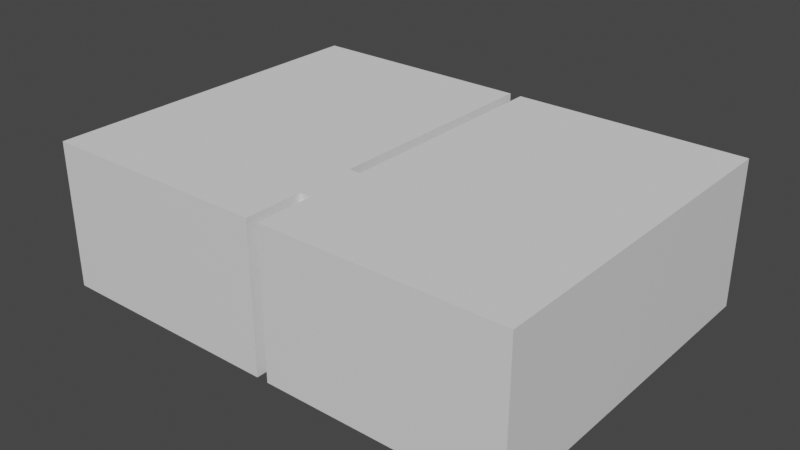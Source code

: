 # Source: 2_rooms_with_door.blend  (saved by Blender 3.5.10; exported with 4.5.12 LTS)
import bpy
from mathutils import Matrix  # noqa: F401  (used for matrix-valued properties, if any)

bpy.ops.wm.read_factory_settings(use_empty=True)
scene = bpy.context.scene
scene.name = 'Scene'

# ---- materials (node trees are filled in below, after node groups)
mat_material_002 = bpy.data.materials.new('Material.002')
mat_material_002.alpha_threshold = 0.0
mat_material_002.use_transparent_shadow = False
mat_material_002.roughness = 0.5
mat_material_002.line_color = (0.0, 0.0, 0.0, 1.0)

# ---- material node trees
mat_material_002.use_nodes = True; mat_material_002.node_tree.nodes.clear()
_N = mat_material_002.node_tree.nodes; _L = mat_material_002.node_tree.links
n0 = _N.new('ShaderNodeOutputMaterial'); n0.name = 'Material Output'; n0.location = (300, 300)
n1 = _N.new('ShaderNodeBsdfPrincipled'); n1.name = 'Principled BSDF'; n1.location = (10, 300)
n1.distribution = 'GGX'
n1.subsurface_method = 'RANDOM_WALK_SKIN'
n1.inputs[3].default_value = 1.45
n1.inputs[27].default_value = (0.0, 0.0, 0.0, 1.0)
n1.inputs[28].default_value = 1.0
_L.new(n1.outputs[0], n0.inputs[0])
n0.is_active_output = True

# ---- world
world_world = bpy.data.worlds.new('World'); scene.world = world_world
world_world.use_nodes = True; world_world.node_tree.nodes.clear()
_N = world_world.node_tree.nodes; _L = world_world.node_tree.links
n0 = _N.new('ShaderNodeOutputWorld'); n0.name = 'World Output'; n0.location = (300, 300)
n1 = _N.new('ShaderNodeBackground'); n1.name = 'Background'; n1.location = (10, 300)
n1.inputs[0].default_value = (0.05088, 0.05088, 0.05088, 1.0)
_L.new(n1.outputs[0], n0.inputs[0])
n0.is_active_output = True
world_world.color = (0.05088, 0.05088, 0.05088)
world_world.use_sun_shadow = False
world_world.sun_shadow_jitter_overblur = 0.0

# ---- meshes
me_cube_002 = bpy.data.meshes.new('Cube.002')
me_cube_002.from_pydata([(4.0, 6.0, 0.0), (4.0, 0.0, 0.0), (0.0, 6.0, 0.0), (0.0, 0.0, 0.0), (4.0, 2.0, 0.0), (4.0, 1.0, 0.0), (4.2, 2.0, 0.0), (4.2, 6.0, 0.0), (8.2, 6.0, 0.0), (8.2, 0.0, 0.0), (4.2, 0.0, 0.0), (4.2, 1.0, 0.0), (4.0, 6.0, 2.5), (4.0, 0.0, 2.5), (0.0, 6.0, 2.5), (0.0, 0.0, 2.5), (4.0, 2.0, 2.5), (4.0, 1.0, 2.5), (4.2, 2.0, 2.5), (4.2, 6.0, 2.5), (8.2, 6.0, 2.5), (8.2, 0.0, 2.5), (4.2, 0.0, 2.5), (4.2, 1.0, 2.5)], [], [(5, 11, 23, 17), (0, 2, 14, 12), (9, 8, 20, 21), (1, 5, 17, 13), (3, 1, 13, 15), (10, 9, 21, 22), (7, 6, 18, 19), (4, 0, 12, 16), (11, 10, 22, 23), (2, 3, 15, 14), (8, 7, 19, 20), (6, 4, 16, 18)])
_uv = me_cube_002.uv_layers.new(name='UVMap')
_uv.uv.foreach_set('vector', [0.0, 0.0, 0.0, 0.0, 0.0, 0.0, 0.0, 0.0, 0.0, 0.0, 0.0, 0.0, 0.0, 0.0, 0.0, 0.0, 0.0, 0.0, 0.0, 0.0, 0.0, 0.0, 0.0, 0.0, 0.0, 0.0, 0.0, 0.0, 0.0, 0.0, 0.0, 0.0, 0.0, 0.0, 0.0, 0.0, 0.0, 0.0, 0.0, 0.0, 0.0, 0.0, 0.0, 0.0, 0.0, 0.0, 0.0, 0.0, 0.0, 0.0, 0.0, 0.0, 0.0, 0.0, 0.0, 0.0, 0.0, 0.0, 0.0, 0.0, 0.0, 0.0, 0.0, 0.0, 0.0, 0.0, 0.0, 0.0, 0.0, 0.0, 0.0, 0.0, 0.0, 0.0, 0.0, 0.0, 0.0, 0.0, 0.0, 0.0, 0.0, 0.0, 0.0, 0.0, 0.0, 0.0, 0.0, 0.0, 0.0, 0.0, 0.0, 0.0, 0.0, 0.0, 0.0, 0.0])
me_cube_002.materials.append(mat_material_002)
me_cube_002.use_mirror_vertex_groups = False
me_cube_002.update()
me_plane = bpy.data.meshes.new('Plane')
me_plane.from_pydata([(4.2, 1.0, 0.0), (4.0, 1.0, 0.0), (4.0, 0.0, 0.0), (4.2, 0.0, 0.0), (8.2, 0.0, 0.0), (8.2, 6.0, 0.0), (4.2, 6.0, 0.0), (4.2, 2.0, 0.0), (4.0, 2.0, 0.0), (4.0, 6.0, 0.0), (0.0, 6.0, 0.0), (0.0, 0.0, 0.0)], [], [(9, 8, 10), (1, 11, 8), (7, 6, 5), (7, 5, 4), (7, 1, 8), (1, 7, 0), (0, 7, 4), (11, 1, 2), (3, 0, 4), (8, 11, 10)])
_uv = me_plane.uv_layers.new(name='UVMap')
_uv.uv.foreach_set('vector', [0.0, 0.0, 0.0, 0.0, 0.0, 0.0, 0.0, 0.0, 0.0, 0.0, 0.0, 0.0, 0.0, 0.0, 0.0, 0.0, 0.0, 0.0, 0.0, 0.0, 0.0, 0.0, 0.0, 0.0, 0.0, 0.0, 0.0, 0.0, 0.0, 0.0, 0.0, 0.0, 0.0, 0.0, 0.0, 0.0, 0.0, 0.0, 0.0, 0.0, 0.0, 0.0, 0.0, 0.0, 0.0, 0.0, 0.0, 0.0, 0.0, 0.0, 0.0, 0.0, 0.0, 0.0, 0.0, 0.0, 0.0, 0.0, 0.0, 0.0])
me_plane.update()
me_plane_001 = bpy.data.meshes.new('Plane.001')
me_plane_001.from_pydata([(4.2, 1.0, 0.0), (4.0, 1.0, 0.0), (4.0, 0.0, 0.0), (4.2, 0.0, 0.0), (8.2, 0.0, 0.0), (8.2, 6.0, 0.0), (4.2, 6.0, 0.0), (4.2, 2.0, 0.0), (4.0, 2.0, 0.0), (4.0, 6.0, 0.0), (0.0, 6.0, 0.0), (0.0, 0.0, 0.0)], [], [(9, 8, 10), (1, 11, 8), (7, 6, 5), (7, 5, 4), (7, 1, 8), (1, 7, 0), (0, 7, 4), (11, 1, 2), (3, 0, 4), (8, 11, 10)])
_uv = me_plane_001.uv_layers.new(name='UVMap')
_uv.uv.foreach_set('vector', [0.0, 0.0, 0.0, 0.0, 0.0, 0.0, 0.0, 0.0, 0.0, 0.0, 0.0, 0.0, 0.0, 0.0, 0.0, 0.0, 0.0, 0.0, 0.0, 0.0, 0.0, 0.0, 0.0, 0.0, 0.0, 0.0, 0.0, 0.0, 0.0, 0.0, 0.0, 0.0, 0.0, 0.0, 0.0, 0.0, 0.0, 0.0, 0.0, 0.0, 0.0, 0.0, 0.0, 0.0, 0.0, 0.0, 0.0, 0.0, 0.0, 0.0, 0.0, 0.0, 0.0, 0.0, 0.0, 0.0, 0.0, 0.0, 0.0, 0.0])
me_plane_001.update()

# ---- objects
ob_walls = bpy.data.objects.new('walls', me_cube_002)
ob_floor = bpy.data.objects.new('floor', me_plane)
ob_ceiling = bpy.data.objects.new('ceiling', me_plane_001)

# ---- transforms, parenting, visibility, modifiers, constraints
ob_walls.location = (0.0, 0.0, 0.0)
ob_walls.lock_rotations_4d = False
ob_walls.empty_display_type = 'ARROWS'
ob_walls.lineart.crease_threshold = 0.0
ob_floor.location = (0.0, 0.0, 0.0)
ob_ceiling.location = (0.0, 0.0, 2.5)

# ---- collection membership
scene.collection.objects.link(ob_walls)
scene.collection.objects.link(ob_floor)
scene.collection.objects.link(ob_ceiling)

# ---- scene / render settings (as saved in the file)
scene.frame_start = 1; scene.frame_end = 250; scene.frame_set(1)
scene.render.engine = 'BLENDER_EEVEE_NEXT'
scene.cycles.sampling_pattern = 'TABULATED_SOBOL'
scene.view_settings.view_transform = 'Filmic'
bpy.context.view_layer.update()

# ---- added for rendering (the .blend has no active camera and no usable light): camera, sun
cam_auto = bpy.data.cameras.new('AutoCamera')
cam_auto.lens = 50.0
cam_auto.sensor_width = 36.0
cam_auto.clip_end = 1000.0
ob_auto_camera = bpy.data.objects.new('AutoCamera', cam_auto)
scene.collection.objects.link(ob_auto_camera)
ob_auto_camera.location = (13.7813, -8.61758, 8.99505)
ob_auto_camera.rotation_euler = (1.09748, -7.21219e-08, 0.694738)
scene.camera = ob_auto_camera
light_auto_sun = bpy.data.lights.new('AutoSun', 'SUN')
light_auto_sun.energy = 3.0
light_auto_sun.angle = 0.0523599
ob_auto_sun = bpy.data.objects.new('AutoSun', light_auto_sun)
scene.collection.objects.link(ob_auto_sun)
ob_auto_sun.rotation_euler = (0.872665, 0.174533, 0.523599)
bpy.context.view_layer.update()

